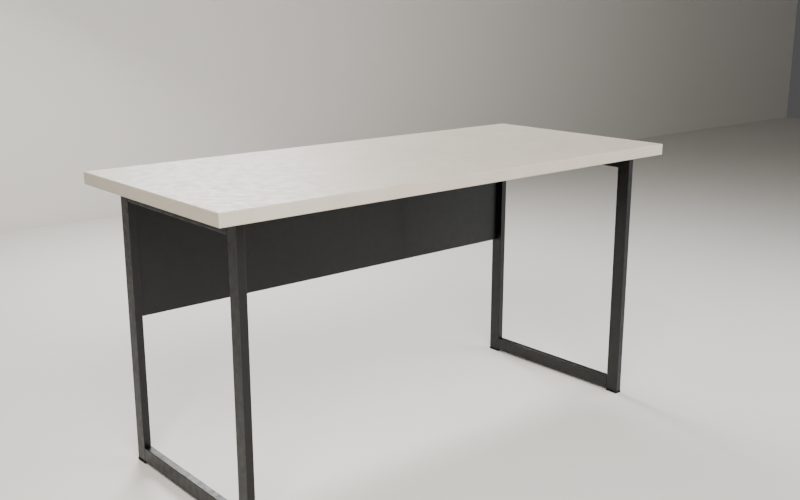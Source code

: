 # Source: table-loft.blend  (saved by Blender 5.0.119; exported with 4.5.12 LTS)
import bpy
from mathutils import Matrix  # noqa: F401  (used for matrix-valued properties, if any)

bpy.ops.wm.read_factory_settings(use_empty=True)
scene = bpy.context.scene
scene.name = 'Scene'

# ---- collections
col_01 = bpy.data.collections.new('01 Столешница'); scene.collection.children.link(col_01)
col_02 = bpy.data.collections.new('02 Подстолье'); scene.collection.children.link(col_02)
col_03 = bpy.data.collections.new('03 Студия'); scene.collection.children.link(col_03)
col_04 = bpy.data.collections.new('04 Свет'); scene.collection.children.link(col_04)
col_05 = bpy.data.collections.new('05 Камеры'); scene.collection.children.link(col_05)

# ---- materials (node trees are filled in below, after node groups)
mat_x = bpy.data.materials.new('ЛДСП кашемир')
mat_x_1 = bpy.data.materials.new('Порошковая краска чёрная')
mat_x_2 = bpy.data.materials.new('Подпятник')
mat_x_3 = bpy.data.materials.new('Студийный фон')

# ---- material node trees
mat_x.use_nodes = True; mat_x.node_tree.nodes.clear()
_N = mat_x.node_tree.nodes; _L = mat_x.node_tree.links
n0 = _N.new('ShaderNodeBsdfPrincipled'); n0.name = 'Principled BSDF'; n0.location = (-200, 100)
n0.inputs[3].default_value = 1.45
n1 = _N.new('ShaderNodeOutputMaterial'); n1.name = 'Material Output'; n1.location = (200, 100)
n2 = _N.new('ShaderNodeTexCoord'); n2.name = 'Texture Coordinate'; n2.location = (0, 0)
n3 = _N.new('ShaderNodeMapping'); n3.name = 'Mapping'; n3.location = (0, 0)
n4 = _N.new('ShaderNodeTexNoise'); n4.name = 'Noise Texture'; n4.location = (0, 0)
n4.width = 145
n4.inputs[2].default_value = 12.0
n4.inputs[3].default_value = 5.0
n5 = _N.new('ShaderNodeValToRGB'); n5.name = 'Color Ramp'; n5.location = (0, 0)
while len(n5.color_ramp.elements) > 1: n5.color_ramp.elements.remove(n5.color_ramp.elements[-1])
n5.color_ramp.elements[0].position = 0.35; n5.color_ramp.elements[0].color = (0.552, 0.491, 0.4072, 1.0)
_e = n5.color_ramp.elements.new(0.7); _e.color = (0.5972, 0.5333, 0.4452, 1.0)
n6 = _N.new('ShaderNodeTexNoise'); n6.name = 'Noise Texture.001'; n6.location = (0, 0)
n6.width = 145
n6.inputs[2].default_value = 40.0
n6.inputs[3].default_value = 3.0
n7 = _N.new('ShaderNodeValToRGB'); n7.name = 'Color Ramp.001'; n7.location = (0, 0)
while len(n7.color_ramp.elements) > 1: n7.color_ramp.elements.remove(n7.color_ramp.elements[-1])
n7.color_ramp.elements[0].position = 0.35; n7.color_ramp.elements[0].color = (0.46, 0.46, 0.46, 1.0)
_e = n7.color_ramp.elements.new(0.65); _e.color = (0.58, 0.58, 0.58, 1.0)
n8 = _N.new('ShaderNodeTexNoise'); n8.name = 'Noise Texture.002'; n8.location = (0, 0)
n8.width = 145
n8.inputs[2].default_value = 600.0
n8.inputs[3].default_value = 4.0
n8.inputs[4].default_value = 0.7
n9 = _N.new('ShaderNodeBump'); n9.name = 'Bump'; n9.location = (0, 0)
n9.inputs[0].default_value = 0.025
_L.new(n0.outputs[0], n1.inputs[0])
_L.new(n2.outputs[3], n3.inputs[0])
_L.new(n3.outputs[0], n4.inputs[0])
_L.new(n4.outputs[0], n5.inputs[0])
_L.new(n5.outputs[0], n0.inputs[0])
_L.new(n3.outputs[0], n6.inputs[0])
_L.new(n6.outputs[0], n7.inputs[0])
_L.new(n7.outputs[0], n0.inputs[2])
_L.new(n3.outputs[0], n8.inputs[0])
_L.new(n8.outputs[0], n9.inputs[3])
_L.new(n9.outputs[0], n0.inputs[5])
n1.is_active_output = True
mat_x_1.use_nodes = True; mat_x_1.node_tree.nodes.clear()
_N = mat_x_1.node_tree.nodes; _L = mat_x_1.node_tree.links
n0 = _N.new('ShaderNodeBsdfPrincipled'); n0.name = 'Principled BSDF'; n0.location = (-200, 100)
n0.inputs[0].default_value = (0.005605, 0.006049, 0.006512, 1.0)
n0.inputs[3].default_value = 1.45
n0.inputs[19].default_value = 0.06
n0.inputs[20].default_value = 0.08
n1 = _N.new('ShaderNodeOutputMaterial'); n1.name = 'Material Output'; n1.location = (200, 100)
n2 = _N.new('ShaderNodeTexCoord'); n2.name = 'Texture Coordinate'; n2.location = (0, 0)
n3 = _N.new('ShaderNodeMapping'); n3.name = 'Mapping'; n3.location = (0, 0)
n4 = _N.new('ShaderNodeTexNoise'); n4.name = 'Noise Texture'; n4.location = (0, 0)
n4.width = 145
n4.inputs[2].default_value = 60.0
n4.inputs[3].default_value = 3.0
n5 = _N.new('ShaderNodeValToRGB'); n5.name = 'Color Ramp'; n5.location = (0, 0)
while len(n5.color_ramp.elements) > 1: n5.color_ramp.elements.remove(n5.color_ramp.elements[-1])
n5.color_ramp.elements[0].position = 0.35; n5.color_ramp.elements[0].color = (0.36, 0.36, 0.36, 1.0)
_e = n5.color_ramp.elements.new(0.65); _e.color = (0.5, 0.5, 0.5, 1.0)
n6 = _N.new('ShaderNodeTexNoise'); n6.name = 'Noise Texture.001'; n6.location = (0, 0)
n6.width = 145
n6.inputs[2].default_value = 260.0
n6.inputs[3].default_value = 4.0
n6.inputs[4].default_value = 0.7
n7 = _N.new('ShaderNodeBump'); n7.name = 'Bump'; n7.location = (0, 0)
n7.inputs[0].default_value = 0.08
_L.new(n0.outputs[0], n1.inputs[0])
_L.new(n2.outputs[3], n3.inputs[0])
_L.new(n3.outputs[0], n4.inputs[0])
_L.new(n4.outputs[0], n5.inputs[0])
_L.new(n5.outputs[0], n0.inputs[2])
_L.new(n3.outputs[0], n6.inputs[0])
_L.new(n6.outputs[0], n7.inputs[3])
_L.new(n7.outputs[0], n0.inputs[5])
n1.is_active_output = True
mat_x_2.use_nodes = True; mat_x_2.node_tree.nodes.clear()
_N = mat_x_2.node_tree.nodes; _L = mat_x_2.node_tree.links
n0 = _N.new('ShaderNodeBsdfPrincipled'); n0.name = 'Principled BSDF'; n0.location = (-200, 100)
n0.inputs[0].default_value = (0.003035, 0.003035, 0.003035, 1.0)
n0.inputs[2].default_value = 0.85
n0.inputs[3].default_value = 1.45
n1 = _N.new('ShaderNodeOutputMaterial'); n1.name = 'Material Output'; n1.location = (200, 100)
_L.new(n0.outputs[0], n1.inputs[0])
n1.is_active_output = True
mat_x_3.use_nodes = True; mat_x_3.node_tree.nodes.clear()
_N = mat_x_3.node_tree.nodes; _L = mat_x_3.node_tree.links
n0 = _N.new('ShaderNodeBsdfPrincipled'); n0.name = 'Principled BSDF'; n0.location = (-200, 100)
n0.inputs[0].default_value = (0.7913, 0.7682, 0.7231, 1.0)
n0.inputs[2].default_value = 0.6
n0.inputs[3].default_value = 1.45
n1 = _N.new('ShaderNodeOutputMaterial'); n1.name = 'Material Output'; n1.location = (200, 100)
_L.new(n0.outputs[0], n1.inputs[0])
n1.is_active_output = True

# ---- world
world_x = bpy.data.worlds.new('Окружение'); scene.world = world_x
world_x.use_nodes = True; world_x.node_tree.nodes.clear()
_N = world_x.node_tree.nodes; _L = world_x.node_tree.links
n0 = _N.new('ShaderNodeBackground'); n0.name = 'Background'; n0.location = (-200, 100)
n0.inputs[1].default_value = 0.18
n1 = _N.new('ShaderNodeOutputWorld'); n1.name = 'World Output'; n1.location = (200, 100)
_L.new(n0.outputs[0], n1.inputs[0])
n1.is_active_output = True

# ---- cameras
cam_cam_hero = bpy.data.cameras.new('CAM_hero')
cam_cam_hero.lens = 45.0
cam_cam_side = bpy.data.cameras.new('CAM_side')
cam_cam_detail = bpy.data.cameras.new('CAM_detail')
cam_cam_detail.lens = 55.0
cam_cam_back = bpy.data.cameras.new('CAM_back')
cam_cam_back.lens = 45.0

# ---- lights
light_x = bpy.data.lights.new('Рисующий', 'AREA')
light_x.color = (1.0, 0.97, 0.93)
light_x.energy = 330.0
light_x.shape = 'RECTANGLE'
light_x.size = 2.2
light_x.size_y = 2.2
light_x_1 = bpy.data.lights.new('Заполняющий', 'AREA')
light_x_1.color = (0.93, 0.96, 1.0)
light_x_1.energy = 90.0
light_x_1.shape = 'RECTANGLE'
light_x_1.size = 2.0
light_x_1.size_y = 2.0
light_x_2 = bpy.data.lights.new('Контровой', 'AREA')
light_x_2.energy = 180.0
light_x_2.shape = 'RECTANGLE'
light_x_2.size = 1.2
light_x_2.size_y = 0.5

# ---- meshes
me_x = bpy.data.meshes.new('Столешница')
me_x.from_pydata([(-0.75, -0.325, 0.748), (0.75, -0.325, 0.748), (0.75, 0.325, 0.748), (-0.75, 0.325, 0.748), (-0.75, -0.325, 0.78), (0.75, -0.325, 0.78), (0.75, 0.325, 0.78), (-0.75, 0.325, 0.78)], [], [(0, 3, 2, 1), (4, 5, 6, 7), (0, 1, 5, 4), (1, 2, 6, 5), (2, 3, 7, 6), (3, 0, 4, 7)])
me_x.materials.append(mat_x)
me_x.update()
me_x_1 = bpy.data.meshes.new('Стойка рамы')
me_x_1.from_pydata([(-0.68, -0.275, 0.006), (-0.66, -0.275, 0.006), (-0.66, -0.235, 0.006), (-0.68, -0.235, 0.006), (-0.68, -0.275, 0.748), (-0.66, -0.275, 0.748), (-0.66, -0.235, 0.748), (-0.68, -0.235, 0.748)], [], [(0, 3, 2, 1), (4, 5, 6, 7), (0, 1, 5, 4), (1, 2, 6, 5), (2, 3, 7, 6), (3, 0, 4, 7)])
me_x_1.materials.append(mat_x_1)
me_x_1.update()
me_001 = bpy.data.meshes.new('Стойка рамы.001')
me_001.from_pydata([(-0.68, 0.235, 0.006), (-0.66, 0.235, 0.006), (-0.66, 0.275, 0.006), (-0.68, 0.275, 0.006), (-0.68, 0.235, 0.748), (-0.66, 0.235, 0.748), (-0.66, 0.275, 0.748), (-0.68, 0.275, 0.748)], [], [(0, 3, 2, 1), (4, 5, 6, 7), (0, 1, 5, 4), (1, 2, 6, 5), (2, 3, 7, 6), (3, 0, 4, 7)])
me_001.materials.append(mat_x_1)
me_001.update()
me_x_2 = bpy.data.meshes.new('Перекладина рамы')
me_x_2.from_pydata([(-0.68, -0.235, 0.006), (-0.66, -0.235, 0.006), (-0.66, 0.235, 0.006), (-0.68, 0.235, 0.006), (-0.68, -0.235, 0.046), (-0.66, -0.235, 0.046), (-0.66, 0.235, 0.046), (-0.68, 0.235, 0.046)], [], [(0, 3, 2, 1), (4, 5, 6, 7), (0, 1, 5, 4), (1, 2, 6, 5), (2, 3, 7, 6), (3, 0, 4, 7)])
me_x_2.materials.append(mat_x_1)
me_x_2.update()
me_001_1 = bpy.data.meshes.new('Перекладина рамы.001')
me_001_1.from_pydata([(-0.68, -0.235, 0.708), (-0.66, -0.235, 0.708), (-0.66, 0.235, 0.708), (-0.68, 0.235, 0.708), (-0.68, -0.235, 0.748), (-0.66, -0.235, 0.748), (-0.66, 0.235, 0.748), (-0.68, 0.235, 0.748)], [], [(0, 3, 2, 1), (4, 5, 6, 7), (0, 1, 5, 4), (1, 2, 6, 5), (2, 3, 7, 6), (3, 0, 4, 7)])
me_001_1.materials.append(mat_x_1)
me_001_1.update()
me_x_3 = bpy.data.meshes.new('Подпятник')
me_x_3.from_pydata([(-0.681, -0.275, 0.0), (-0.659, -0.275, 0.0), (-0.659, -0.235, 0.0), (-0.681, -0.235, 0.0), (-0.681, -0.275, 0.006), (-0.659, -0.275, 0.006), (-0.659, -0.235, 0.006), (-0.681, -0.235, 0.006)], [], [(0, 3, 2, 1), (4, 5, 6, 7), (0, 1, 5, 4), (1, 2, 6, 5), (2, 3, 7, 6), (3, 0, 4, 7)])
me_x_3.materials.append(mat_x_2)
me_x_3.update()
me_001_2 = bpy.data.meshes.new('Подпятник.001')
me_001_2.from_pydata([(-0.681, 0.235, 0.0), (-0.659, 0.235, 0.0), (-0.659, 0.275, 0.0), (-0.681, 0.275, 0.0), (-0.681, 0.235, 0.006), (-0.659, 0.235, 0.006), (-0.659, 0.275, 0.006), (-0.681, 0.275, 0.006)], [], [(0, 3, 2, 1), (4, 5, 6, 7), (0, 1, 5, 4), (1, 2, 6, 5), (2, 3, 7, 6), (3, 0, 4, 7)])
me_001_2.materials.append(mat_x_2)
me_001_2.update()
me_002 = bpy.data.meshes.new('Стойка рамы.002')
me_002.from_pydata([(0.66, -0.275, 0.006), (0.68, -0.275, 0.006), (0.68, -0.235, 0.006), (0.66, -0.235, 0.006), (0.66, -0.275, 0.748), (0.68, -0.275, 0.748), (0.68, -0.235, 0.748), (0.66, -0.235, 0.748)], [], [(0, 3, 2, 1), (4, 5, 6, 7), (0, 1, 5, 4), (1, 2, 6, 5), (2, 3, 7, 6), (3, 0, 4, 7)])
me_002.materials.append(mat_x_1)
me_002.update()
me_003 = bpy.data.meshes.new('Стойка рамы.003')
me_003.from_pydata([(0.66, 0.235, 0.006), (0.68, 0.235, 0.006), (0.68, 0.275, 0.006), (0.66, 0.275, 0.006), (0.66, 0.235, 0.748), (0.68, 0.235, 0.748), (0.68, 0.275, 0.748), (0.66, 0.275, 0.748)], [], [(0, 3, 2, 1), (4, 5, 6, 7), (0, 1, 5, 4), (1, 2, 6, 5), (2, 3, 7, 6), (3, 0, 4, 7)])
me_003.materials.append(mat_x_1)
me_003.update()
me_002_1 = bpy.data.meshes.new('Перекладина рамы.002')
me_002_1.from_pydata([(0.66, -0.235, 0.006), (0.68, -0.235, 0.006), (0.68, 0.235, 0.006), (0.66, 0.235, 0.006), (0.66, -0.235, 0.046), (0.68, -0.235, 0.046), (0.68, 0.235, 0.046), (0.66, 0.235, 0.046)], [], [(0, 3, 2, 1), (4, 5, 6, 7), (0, 1, 5, 4), (1, 2, 6, 5), (2, 3, 7, 6), (3, 0, 4, 7)])
me_002_1.materials.append(mat_x_1)
me_002_1.update()
me_003_1 = bpy.data.meshes.new('Перекладина рамы.003')
me_003_1.from_pydata([(0.66, -0.235, 0.708), (0.68, -0.235, 0.708), (0.68, 0.235, 0.708), (0.66, 0.235, 0.708), (0.66, -0.235, 0.748), (0.68, -0.235, 0.748), (0.68, 0.235, 0.748), (0.66, 0.235, 0.748)], [], [(0, 3, 2, 1), (4, 5, 6, 7), (0, 1, 5, 4), (1, 2, 6, 5), (2, 3, 7, 6), (3, 0, 4, 7)])
me_003_1.materials.append(mat_x_1)
me_003_1.update()
me_002_2 = bpy.data.meshes.new('Подпятник.002')
me_002_2.from_pydata([(0.659, -0.275, 0.0), (0.681, -0.275, 0.0), (0.681, -0.235, 0.0), (0.659, -0.235, 0.0), (0.659, -0.275, 0.006), (0.681, -0.275, 0.006), (0.681, -0.235, 0.006), (0.659, -0.235, 0.006)], [], [(0, 3, 2, 1), (4, 5, 6, 7), (0, 1, 5, 4), (1, 2, 6, 5), (2, 3, 7, 6), (3, 0, 4, 7)])
me_002_2.materials.append(mat_x_2)
me_002_2.update()
me_003_2 = bpy.data.meshes.new('Подпятник.003')
me_003_2.from_pydata([(0.659, 0.235, 0.0), (0.681, 0.235, 0.0), (0.681, 0.275, 0.0), (0.659, 0.275, 0.0), (0.659, 0.235, 0.006), (0.681, 0.235, 0.006), (0.681, 0.275, 0.006), (0.659, 0.275, 0.006)], [], [(0, 3, 2, 1), (4, 5, 6, 7), (0, 1, 5, 4), (1, 2, 6, 5), (2, 3, 7, 6), (3, 0, 4, 7)])
me_003_2.materials.append(mat_x_2)
me_003_2.update()
me_x_4 = bpy.data.meshes.new('Перегородка')
me_x_4.from_pydata([(-0.66, 0.2535, 0.4), (0.66, 0.2535, 0.4), (0.66, 0.2565, 0.4), (-0.66, 0.2565, 0.4), (-0.66, 0.2535, 0.748), (0.66, 0.2535, 0.748), (0.66, 0.2565, 0.748), (-0.66, 0.2565, 0.748)], [], [(0, 3, 2, 1), (4, 5, 6, 7), (0, 1, 5, 4), (1, 2, 6, 5), (2, 3, 7, 6), (3, 0, 4, 7)])
me_x_4.materials.append(mat_x_1)
me_x_4.update()
me_x_5 = bpy.data.meshes.new('Пластина крепления')
me_x_5.from_pydata([(-0.7, -0.235, 0.744), (-0.64, -0.235, 0.744), (-0.64, 0.235, 0.744), (-0.7, 0.235, 0.744), (-0.7, -0.235, 0.748), (-0.64, -0.235, 0.748), (-0.64, 0.235, 0.748), (-0.7, 0.235, 0.748)], [], [(0, 3, 2, 1), (4, 5, 6, 7), (0, 1, 5, 4), (1, 2, 6, 5), (2, 3, 7, 6), (3, 0, 4, 7)])
me_x_5.materials.append(mat_x_1)
me_x_5.update()
me_001_3 = bpy.data.meshes.new('Пластина крепления.001')
me_001_3.from_pydata([(0.64, -0.235, 0.744), (0.7, -0.235, 0.744), (0.7, 0.235, 0.744), (0.64, 0.235, 0.744), (0.64, -0.235, 0.748), (0.7, -0.235, 0.748), (0.7, 0.235, 0.748), (0.64, 0.235, 0.748)], [], [(0, 3, 2, 1), (4, 5, 6, 7), (0, 1, 5, 4), (1, 2, 6, 5), (2, 3, 7, 6), (3, 0, 4, 7)])
me_001_3.materials.append(mat_x_1)
me_001_3.update()
me_x_6 = bpy.data.meshes.new('Пол студии')
me_x_6.from_pydata([(-8.0, -8.0, -0.02), (8.0, -8.0, -0.02), (8.0, 8.0, -0.02), (-8.0, 8.0, -0.02), (-8.0, -8.0, 0.0), (8.0, -8.0, 0.0), (8.0, 8.0, 0.0), (-8.0, 8.0, 0.0)], [], [(0, 3, 2, 1), (4, 5, 6, 7), (0, 1, 5, 4), (1, 2, 6, 5), (2, 3, 7, 6), (3, 0, 4, 7)])
me_x_6.materials.append(mat_x_3)
me_x_6.update()
me_x_7 = bpy.data.meshes.new('Задник студии')
me_x_7.from_pydata([(-8.0, 3.2, 0.0), (8.0, 3.2, 0.0), (8.0, 3.3, 0.0), (-8.0, 3.3, 0.0), (-8.0, 3.2, 5.0), (8.0, 3.2, 5.0), (8.0, 3.3, 5.0), (-8.0, 3.3, 5.0)], [], [(0, 3, 2, 1), (4, 5, 6, 7), (0, 1, 5, 4), (1, 2, 6, 5), (2, 3, 7, 6), (3, 0, 4, 7)])
me_x_7.materials.append(mat_x_3)
me_x_7.update()

# ---- objects
ob_x = bpy.data.objects.new('Столешница', me_x)
ob_x_1 = bpy.data.objects.new('Стойка рамы', me_x_1)
ob_001 = bpy.data.objects.new('Стойка рамы.001', me_001)
ob_x_2 = bpy.data.objects.new('Перекладина рамы', me_x_2)
ob_001_1 = bpy.data.objects.new('Перекладина рамы.001', me_001_1)
ob_x_3 = bpy.data.objects.new('Подпятник', me_x_3)
ob_001_2 = bpy.data.objects.new('Подпятник.001', me_001_2)
ob_002 = bpy.data.objects.new('Стойка рамы.002', me_002)
ob_003 = bpy.data.objects.new('Стойка рамы.003', me_003)
ob_002_1 = bpy.data.objects.new('Перекладина рамы.002', me_002_1)
ob_003_1 = bpy.data.objects.new('Перекладина рамы.003', me_003_1)
ob_002_2 = bpy.data.objects.new('Подпятник.002', me_002_2)
ob_003_2 = bpy.data.objects.new('Подпятник.003', me_003_2)
ob_x_4 = bpy.data.objects.new('Перегородка', me_x_4)
ob_x_5 = bpy.data.objects.new('Пластина крепления', me_x_5)
ob_001_3 = bpy.data.objects.new('Пластина крепления.001', me_001_3)
ob_x_6 = bpy.data.objects.new('Пол студии', me_x_6)
ob_x_7 = bpy.data.objects.new('Задник студии', me_x_7)
ob_x_8 = bpy.data.objects.new('Рисующий', light_x)
ob_x_9 = bpy.data.objects.new('Заполняющий', light_x_1)
ob_x_10 = bpy.data.objects.new('Контровой', light_x_2)
ob_cam_hero = bpy.data.objects.new('CAM_hero', cam_cam_hero)
ob_cam_side = bpy.data.objects.new('CAM_side', cam_cam_side)
ob_cam_detail = bpy.data.objects.new('CAM_detail', cam_cam_detail)
ob_cam_back = bpy.data.objects.new('CAM_back', cam_cam_back)

# ---- transforms, parenting, visibility, modifiers, constraints
ob_x.location = (0.0, 0.0, 0.0)
_m = ob_x.modifiers.new('Bevel', 'BEVEL')
_m.width = 0.002
_m.width_pct = 0.002
_m.segments = 2
ob_x_1.location = (0.0, 0.0, 0.0)
_m = ob_x_1.modifiers.new('Bevel', 'BEVEL')
_m.width = 0.0015
_m.width_pct = 0.0015
_m.segments = 2
ob_001.location = (0.0, 0.0, 0.0)
_m = ob_001.modifiers.new('Bevel', 'BEVEL')
_m.width = 0.0015
_m.width_pct = 0.0015
_m.segments = 2
ob_x_2.location = (0.0, 0.0, 0.0)
_m = ob_x_2.modifiers.new('Bevel', 'BEVEL')
_m.width = 0.0015
_m.width_pct = 0.0015
_m.segments = 2
ob_001_1.location = (0.0, 0.0, 0.0)
_m = ob_001_1.modifiers.new('Bevel', 'BEVEL')
_m.width = 0.0015
_m.width_pct = 0.0015
_m.segments = 2
ob_x_3.location = (0.0, 0.0, 0.0)
ob_001_2.location = (0.0, 0.0, 0.0)
ob_002.location = (0.0, 0.0, 0.0)
_m = ob_002.modifiers.new('Bevel', 'BEVEL')
_m.width = 0.0015
_m.width_pct = 0.0015
_m.segments = 2
ob_003.location = (0.0, 0.0, 0.0)
_m = ob_003.modifiers.new('Bevel', 'BEVEL')
_m.width = 0.0015
_m.width_pct = 0.0015
_m.segments = 2
ob_002_1.location = (0.0, 0.0, 0.0)
_m = ob_002_1.modifiers.new('Bevel', 'BEVEL')
_m.width = 0.0015
_m.width_pct = 0.0015
_m.segments = 2
ob_003_1.location = (0.0, 0.0, 0.0)
_m = ob_003_1.modifiers.new('Bevel', 'BEVEL')
_m.width = 0.0015
_m.width_pct = 0.0015
_m.segments = 2
ob_002_2.location = (0.0, 0.0, 0.0)
ob_003_2.location = (0.0, 0.0, 0.0)
ob_x_4.location = (0.0, 0.0, 0.0)
_m = ob_x_4.modifiers.new('Bevel', 'BEVEL')
_m.width = 0.0008
_m.width_pct = 0.0008
_m.segments = 2
ob_x_5.location = (0.0, 0.0, 0.0)
ob_001_3.location = (0.0, 0.0, 0.0)
ob_x_6.location = (0.0, 0.0, 0.0)
ob_x_7.location = (0.0, 0.0, 0.0)
ob_x_8.location = (-1.6, -2.2, 2.6)
ob_x_8.rotation_euler = (0.9368, 2.237e-08, -0.6288)
ob_x_9.location = (2.2, -1.6, 1.6)
ob_x_9.rotation_euler = (1.187, -6.635e-08, 0.942)
ob_x_10.location = (0.8, 2.4, 2.2)
ob_x_10.rotation_euler = (1.036, -4.717e-08, 2.82)
ob_cam_hero.location = (-1.75, -2.05, 1.2)
ob_cam_hero.rotation_euler = (1.323, -1.613e-08, -0.7086)
ob_cam_side.location = (2.55, -0.25, 0.75)
ob_cam_side.rotation_euler = (1.458, -3.952e-08, 1.473)
ob_cam_detail.location = (-1.35, -1.25, 1.05)
ob_cam_detail.rotation_euler = (1.324, -2.74e-09, -0.6579)
ob_cam_back.location = (1.75, 2.05, 1.05)
ob_cam_back.rotation_euler = (1.365, -3.81e-08, 2.421)

# ---- collection membership
col_01.objects.link(ob_x)
col_02.objects.link(ob_x_1)
col_02.objects.link(ob_001)
col_02.objects.link(ob_x_2)
col_02.objects.link(ob_001_1)
col_02.objects.link(ob_x_3)
col_02.objects.link(ob_001_2)
col_02.objects.link(ob_002)
col_02.objects.link(ob_003)
col_02.objects.link(ob_002_1)
col_02.objects.link(ob_003_1)
col_02.objects.link(ob_002_2)
col_02.objects.link(ob_003_2)
col_02.objects.link(ob_x_4)
col_02.objects.link(ob_x_5)
col_02.objects.link(ob_001_3)
col_03.objects.link(ob_x_6)
col_03.objects.link(ob_x_7)
col_04.objects.link(ob_x_8)
col_04.objects.link(ob_x_9)
col_04.objects.link(ob_x_10)
col_05.objects.link(ob_cam_hero)
col_05.objects.link(ob_cam_side)
col_05.objects.link(ob_cam_detail)
col_05.objects.link(ob_cam_back)

# ---- scene / render settings (as saved in the file)
scene.camera = ob_cam_hero
scene.frame_start = 1; scene.frame_end = 250; scene.frame_set(1)
scene.render.engine = 'CYCLES'
scene.render.resolution_x = 1280
scene.render.resolution_y = 800
scene.render.bake_bias = 0.0
scene.render.bake_samples = 0
scene.cycles.samples = 64
scene.cycles.sampling_pattern = 'TABULATED_SOBOL'
scene.cycles.adaptive_threshold = 0.012
scene.cycles.caustics_reflective = False
scene.cycles.caustics_refractive = False
scene.cycles.max_bounces = 8
scene.cycles.transmission_bounces = 8
scene.eevee.use_volume_custom_range = False
scene.view_settings.look = 'AgX - Punchy'
bpy.context.view_layer.update()
